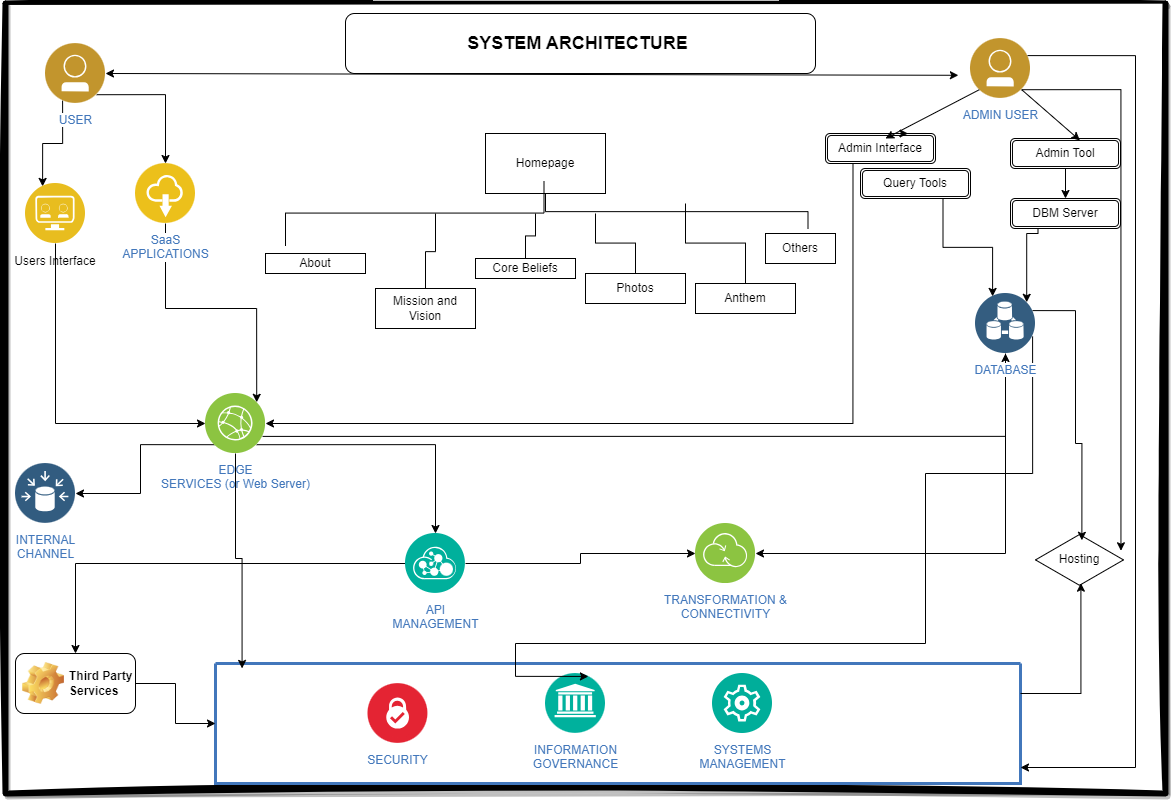

The diagram above was exported from draw.io. Its source (the exported page's mxGraphModel, read from the mxfile embedded in the PNG):
<mxGraphModel dx="1426" dy="559" grid="1" gridSize="10" guides="1" tooltips="1" connect="1" arrows="1" fold="1" page="1" pageScale="1" pageWidth="1169" pageHeight="827" background="none" math="0" shadow="0">
  <root>
    <mxCell id="0" />
    <mxCell id="1" parent="0" />
    <mxCell id="21" value="" style="swimlane;shadow=1;align=right;startSize=0;collapsible=0;noLabel=1;strokeWidth=6;swimlaneFillColor=default;rounded=0;sketch=1;curveFitting=1;jiggle=2;glass=0;swimlaneLine=1;perimeterSpacing=0;fillStyle=solid;fillColor=#FFCCFF;" parent="1" vertex="1">
      <mxGeometry x="30" y="10" width="1160" height="790" as="geometry" />
    </mxCell>
    <mxCell id="g9rk4pRjvkhZwwFY18-G-65" style="edgeStyle=orthogonalEdgeStyle;rounded=0;orthogonalLoop=1;jettySize=auto;html=1;exitX=0.25;exitY=1;exitDx=0;exitDy=0;entryX=0.25;entryY=0;entryDx=0;entryDy=0;" parent="21" source="2" target="g9rk4pRjvkhZwwFY18-G-64" edge="1">
      <mxGeometry relative="1" as="geometry" />
    </mxCell>
    <mxCell id="Qf7pHrkf_aUc_90-o4va-46" style="edgeStyle=orthogonalEdgeStyle;rounded=0;orthogonalLoop=1;jettySize=auto;html=1;exitX=1;exitY=1;exitDx=0;exitDy=0;entryX=0.5;entryY=0;entryDx=0;entryDy=0;" edge="1" parent="21" source="2" target="uXCkktAkhW_5EybbTfPL-46">
      <mxGeometry relative="1" as="geometry" />
    </mxCell>
    <mxCell id="2" value="&lt;div&gt;USER&lt;/div&gt;" style="aspect=fixed;perimeter=ellipsePerimeter;html=1;align=center;shadow=0;dashed=0;image;image=img/lib/ibm/users/user.svg;strokeColor=#FF0000;fillColor=#FFFF66;gradientColor=none;fontColor=#4277BB;labelBackgroundColor=#ffffff;fontSize=12;spacingTop=3;" parent="21" vertex="1">
      <mxGeometry x="40" y="40" width="60" height="60" as="geometry" />
    </mxCell>
    <mxCell id="s9JRgHeqZ7TJlTRfibQ7-60" style="edgeStyle=orthogonalEdgeStyle;rounded=0;orthogonalLoop=1;jettySize=auto;html=1;exitX=1;exitY=0.75;exitDx=0;exitDy=0;" parent="21" source="5" target="g9rk4pRjvkhZwwFY18-G-46" edge="1">
      <mxGeometry relative="1" as="geometry" />
    </mxCell>
    <mxCell id="xwwR4B4x80OTXL8FseHK-47" style="edgeStyle=orthogonalEdgeStyle;rounded=0;orthogonalLoop=1;jettySize=auto;html=1;exitX=0;exitY=1;exitDx=0;exitDy=0;entryX=1;entryY=0.5;entryDx=0;entryDy=0;" edge="1" parent="21" source="5" target="MBv4mYvgRXhWSfgSpY8I-46">
      <mxGeometry relative="1" as="geometry" />
    </mxCell>
    <mxCell id="hAuC-1yqjxJJIYboN9T5-39" style="edgeStyle=orthogonalEdgeStyle;rounded=0;orthogonalLoop=1;jettySize=auto;html=1;exitX=1;exitY=1;exitDx=0;exitDy=0;" edge="1" parent="21" source="5" target="TuY9Y-4DBk1r7uwhr7Mq-39">
      <mxGeometry relative="1" as="geometry" />
    </mxCell>
    <mxCell id="5" value="EDGE&lt;div&gt;SERVICES (or Web Server)&lt;/div&gt;" style="aspect=fixed;perimeter=ellipsePerimeter;html=1;align=center;shadow=0;dashed=0;image;image=img/lib/ibm/infrastructure/edge_services.svg;strokeColor=#FF0000;fillColor=#FFFF66;gradientColor=none;fontColor=#4277BB;labelBackgroundColor=#ffffff;spacingTop=3;" parent="21" vertex="1">
      <mxGeometry x="200" y="390" width="60" height="60" as="geometry" />
    </mxCell>
    <mxCell id="39" value="" style="swimlane;shadow=0;labelBackgroundColor=#007FFF;strokeColor=#4277BB;fillColor=none;gradientColor=none;fontColor=#000000;align=right;collapsible=0;startSize=0;strokeWidth=3;" parent="21" vertex="1">
      <mxGeometry x="210" y="660" width="805" height="120" as="geometry" />
    </mxCell>
    <mxCell id="18" value="SECURITY" style="aspect=fixed;perimeter=ellipsePerimeter;html=1;align=center;shadow=0;dashed=0;image;image=img/lib/ibm/blockchain/certificate_authority.svg;strokeColor=#FF0000;fillColor=#FFFF66;gradientColor=none;fontColor=#4277BB;labelBackgroundColor=#ffffff;spacingTop=3;" parent="39" vertex="1">
      <mxGeometry x="152.5" y="20" width="60" height="60" as="geometry" />
    </mxCell>
    <mxCell id="19" value="INFORMATION&lt;div&gt;GOVERNANCE&lt;/div&gt;" style="aspect=fixed;perimeter=ellipsePerimeter;html=1;align=center;shadow=0;dashed=0;image;image=img/lib/ibm/management/information_governance.svg;strokeColor=#FF0000;fillColor=#FFFF66;gradientColor=none;fontColor=#4277BB;labelBackgroundColor=#ffffff;spacingTop=3;" parent="39" vertex="1">
      <mxGeometry x="330" y="10" width="60" height="60" as="geometry" />
    </mxCell>
    <mxCell id="20" value="SYSTEMS&lt;div&gt;MANAGEMENT&lt;/div&gt;" style="aspect=fixed;perimeter=ellipsePerimeter;html=1;align=center;shadow=0;dashed=0;image;image=img/lib/ibm/management/cluster_management.svg;strokeColor=#FF0000;fillColor=#FFFF66;gradientColor=none;fontColor=#4277BB;labelBackgroundColor=#ffffff;spacingTop=3;" parent="39" vertex="1">
      <mxGeometry x="497" y="10" width="60" height="60" as="geometry" />
    </mxCell>
    <mxCell id="pGAm9JAuRE2nTslB2Ywk-87" value="&lt;div&gt;ADMIN USER&lt;/div&gt;" style="aspect=fixed;perimeter=ellipsePerimeter;html=1;align=center;shadow=0;dashed=0;image;image=img/lib/ibm/users/user.svg;strokeColor=#FF0000;fillColor=#FFFF66;gradientColor=none;fontColor=#4277BB;labelBackgroundColor=#ffffff;fontSize=12;spacingTop=3;" parent="21" vertex="1">
      <mxGeometry x="965" y="35" width="60" height="60" as="geometry" />
    </mxCell>
    <mxCell id="U33XGXgxMeA-RZlRGlBU-40" style="edgeStyle=orthogonalEdgeStyle;rounded=0;orthogonalLoop=1;jettySize=auto;html=1;exitX=1;exitY=0.75;exitDx=0;exitDy=0;entryX=0.75;entryY=0;entryDx=0;entryDy=0;" edge="1" parent="21" source="g9rk4pRjvkhZwwFY18-G-46" target="19">
      <mxGeometry relative="1" as="geometry">
        <Array as="points">
          <mxPoint x="1027" y="470" />
          <mxPoint x="920" y="470" />
          <mxPoint x="920" y="640" />
          <mxPoint x="510" y="640" />
          <mxPoint x="510" y="673" />
        </Array>
      </mxGeometry>
    </mxCell>
    <mxCell id="V4JU1SM0SZxTu6j4bxRF-41" style="edgeStyle=orthogonalEdgeStyle;rounded=0;orthogonalLoop=1;jettySize=auto;html=1;exitX=0.5;exitY=1;exitDx=0;exitDy=0;entryX=1;entryY=0.5;entryDx=0;entryDy=0;" edge="1" parent="21" source="g9rk4pRjvkhZwwFY18-G-46" target="V4JU1SM0SZxTu6j4bxRF-39">
      <mxGeometry relative="1" as="geometry" />
    </mxCell>
    <mxCell id="g9rk4pRjvkhZwwFY18-G-46" value="DATABASE" style="aspect=fixed;perimeter=ellipsePerimeter;html=1;align=center;shadow=0;dashed=0;image;image=img/lib/ibm/data/device_registry.svg;strokeColor=#FF0000;fillColor=#FFFF66;gradientColor=none;fontColor=#4277BB;labelBackgroundColor=#ffffff;spacingTop=3;" parent="21" vertex="1">
      <mxGeometry x="970" y="290" width="60" height="60" as="geometry" />
    </mxCell>
    <mxCell id="s9JRgHeqZ7TJlTRfibQ7-59" style="edgeStyle=orthogonalEdgeStyle;rounded=0;orthogonalLoop=1;jettySize=auto;html=1;exitX=0.25;exitY=1;exitDx=0;exitDy=0;entryX=1;entryY=0.5;entryDx=0;entryDy=0;" parent="21" source="g9rk4pRjvkhZwwFY18-G-47" target="5" edge="1">
      <mxGeometry relative="1" as="geometry" />
    </mxCell>
    <mxCell id="g9rk4pRjvkhZwwFY18-G-47" value="Admin Interface" style="shape=ext;double=1;rounded=1;whiteSpace=wrap;html=1;" parent="21" vertex="1">
      <mxGeometry x="820" y="130" width="110" height="30" as="geometry" />
    </mxCell>
    <mxCell id="g9rk4pRjvkhZwwFY18-G-49" value="Admin Tool" style="shape=ext;double=1;rounded=1;whiteSpace=wrap;html=1;" parent="21" vertex="1">
      <mxGeometry x="1005" y="135" width="110" height="30" as="geometry" />
    </mxCell>
    <mxCell id="g9rk4pRjvkhZwwFY18-G-51" value="DBM Server" style="shape=ext;double=1;rounded=1;whiteSpace=wrap;html=1;" parent="21" vertex="1">
      <mxGeometry x="1005" y="195" width="110" height="30" as="geometry" />
    </mxCell>
    <mxCell id="g9rk4pRjvkhZwwFY18-G-52" value="Query Tools" style="shape=ext;double=1;rounded=1;whiteSpace=wrap;html=1;" parent="21" vertex="1">
      <mxGeometry x="855" y="165" width="110" height="30" as="geometry" />
    </mxCell>
    <mxCell id="g9rk4pRjvkhZwwFY18-G-54" value="" style="html=1;labelBackgroundColor=#ffffff;endArrow=classic;endFill=1;endSize=6;jettySize=auto;orthogonalLoop=1;strokeWidth=1;fontSize=14;rounded=0;entryX=0.5;entryY=0;entryDx=0;entryDy=0;exitX=0;exitY=1;exitDx=0;exitDy=0;" parent="21" source="pGAm9JAuRE2nTslB2Ywk-87" edge="1">
      <mxGeometry width="60" height="60" relative="1" as="geometry">
        <mxPoint x="945" y="75" as="sourcePoint" />
        <mxPoint x="880" y="135" as="targetPoint" />
        <Array as="points" />
      </mxGeometry>
    </mxCell>
    <mxCell id="g9rk4pRjvkhZwwFY18-G-55" value="" style="html=1;labelBackgroundColor=#ffffff;endArrow=classic;endFill=1;endSize=6;jettySize=auto;orthogonalLoop=1;strokeWidth=1;fontSize=14;rounded=0;entryX=0.631;entryY=0.063;entryDx=0;entryDy=0;entryPerimeter=0;exitX=1;exitY=1;exitDx=0;exitDy=0;" parent="21" source="pGAm9JAuRE2nTslB2Ywk-87" target="g9rk4pRjvkhZwwFY18-G-49" edge="1">
      <mxGeometry width="60" height="60" relative="1" as="geometry">
        <mxPoint x="955" y="85" as="sourcePoint" />
        <mxPoint x="875" y="145" as="targetPoint" />
        <Array as="points" />
      </mxGeometry>
    </mxCell>
    <mxCell id="g9rk4pRjvkhZwwFY18-G-57" value="" style="html=1;labelBackgroundColor=#ffffff;endArrow=classic;endFill=1;endSize=6;jettySize=auto;orthogonalLoop=1;strokeWidth=1;fontSize=14;rounded=0;entryX=0.5;entryY=0;entryDx=0;entryDy=0;exitX=0.5;exitY=1;exitDx=0;exitDy=0;" parent="21" source="g9rk4pRjvkhZwwFY18-G-49" target="g9rk4pRjvkhZwwFY18-G-51" edge="1">
      <mxGeometry width="60" height="60" relative="1" as="geometry">
        <mxPoint x="975" y="125" as="sourcePoint" />
        <mxPoint x="895" y="185" as="targetPoint" />
      </mxGeometry>
    </mxCell>
    <mxCell id="g9rk4pRjvkhZwwFY18-G-58" value="" style="edgeStyle=elbowEdgeStyle;rounded=0;elbow=vertical;html=1;labelBackgroundColor=#ffffff;endArrow=classic;endFill=1;endSize=6;jettySize=auto;orthogonalLoop=1;strokeWidth=1;fontSize=14;entryX=0.25;entryY=0;entryDx=0;entryDy=0;exitX=0.75;exitY=1;exitDx=0;exitDy=0;" parent="21" source="g9rk4pRjvkhZwwFY18-G-52" target="g9rk4pRjvkhZwwFY18-G-46" edge="1">
      <mxGeometry width="60" height="60" relative="1" as="geometry">
        <mxPoint x="810" y="310" as="sourcePoint" />
        <mxPoint x="870" y="250" as="targetPoint" />
      </mxGeometry>
    </mxCell>
    <mxCell id="g9rk4pRjvkhZwwFY18-G-59" value="" style="edgeStyle=elbowEdgeStyle;rounded=0;elbow=vertical;html=1;labelBackgroundColor=#ffffff;endArrow=classic;endFill=1;endSize=6;jettySize=auto;orthogonalLoop=1;strokeWidth=1;fontSize=14;entryX=1;entryY=0;entryDx=0;entryDy=0;exitX=0.25;exitY=1;exitDx=0;exitDy=0;" parent="21" source="g9rk4pRjvkhZwwFY18-G-51" target="g9rk4pRjvkhZwwFY18-G-46" edge="1">
      <mxGeometry width="60" height="60" relative="1" as="geometry">
        <mxPoint x="823" y="200" as="sourcePoint" />
        <mxPoint x="887" y="313" as="targetPoint" />
        <Array as="points">
          <mxPoint x="980" y="230" />
        </Array>
      </mxGeometry>
    </mxCell>
    <mxCell id="g9rk4pRjvkhZwwFY18-G-61" value="" style="html=1;labelBackgroundColor=#ffffff;startArrow=classic;startFill=1;startSize=6;endArrow=classic;endFill=1;endSize=6;jettySize=auto;orthogonalLoop=1;strokeWidth=1;fontSize=14;rounded=0;exitX=1;exitY=0.5;exitDx=0;exitDy=0;entryX=-0.202;entryY=0.613;entryDx=0;entryDy=0;entryPerimeter=0;" parent="21" source="2" target="pGAm9JAuRE2nTslB2Ywk-87" edge="1">
      <mxGeometry width="60" height="60" relative="1" as="geometry">
        <mxPoint x="90" y="60" as="sourcePoint" />
        <mxPoint x="840" y="70" as="targetPoint" />
        <Array as="points" />
      </mxGeometry>
    </mxCell>
    <mxCell id="xwwR4B4x80OTXL8FseHK-46" style="edgeStyle=orthogonalEdgeStyle;rounded=0;orthogonalLoop=1;jettySize=auto;html=1;exitX=0.5;exitY=1;exitDx=0;exitDy=0;entryX=0;entryY=0.5;entryDx=0;entryDy=0;" edge="1" parent="21" source="g9rk4pRjvkhZwwFY18-G-64" target="5">
      <mxGeometry relative="1" as="geometry" />
    </mxCell>
    <mxCell id="g9rk4pRjvkhZwwFY18-G-64" value="" style="image;aspect=fixed;perimeter=ellipsePerimeter;html=1;align=center;shadow=0;dashed=0;fontColor=#4277BB;labelBackgroundColor=default;fontSize=12;spacingTop=3;image=img/lib/ibm/applications/api_developer_portal.svg;" parent="21" vertex="1">
      <mxGeometry x="20" y="180" width="60" height="60" as="geometry" />
    </mxCell>
    <UserObject label="Users Interface" placeholders="1" name="Variable" id="s9JRgHeqZ7TJlTRfibQ7-46">
      <mxCell style="text;html=1;strokeColor=none;fillColor=none;align=center;verticalAlign=middle;whiteSpace=wrap;overflow=hidden;" parent="21" vertex="1">
        <mxGeometry x="-5" y="245" width="110" height="25" as="geometry" />
      </mxCell>
    </UserObject>
    <mxCell id="Thy2e7sF6wkxVLYsy-AS-66" value="Mission and Vision" style="whiteSpace=wrap;html=1;align=center;verticalAlign=middle;treeFolding=1;treeMoving=1;newEdgeStyle={&quot;edgeStyle&quot;:&quot;elbowEdgeStyle&quot;,&quot;startArrow&quot;:&quot;none&quot;,&quot;endArrow&quot;:&quot;none&quot;};" vertex="1" parent="21">
      <mxGeometry x="370" y="285" width="100" height="40" as="geometry" />
    </mxCell>
    <mxCell id="Thy2e7sF6wkxVLYsy-AS-67" value="" style="edgeStyle=elbowEdgeStyle;elbow=vertical;sourcePerimeterSpacing=0;targetPerimeterSpacing=0;startArrow=none;endArrow=none;rounded=0;curved=0;" edge="1" target="Thy2e7sF6wkxVLYsy-AS-66" parent="21">
      <mxGeometry relative="1" as="geometry">
        <mxPoint x="430" y="210" as="sourcePoint" />
      </mxGeometry>
    </mxCell>
    <mxCell id="Thy2e7sF6wkxVLYsy-AS-65" value="Anthem" style="whiteSpace=wrap;html=1;align=center;verticalAlign=middle;treeFolding=1;treeMoving=1;newEdgeStyle={&quot;edgeStyle&quot;:&quot;elbowEdgeStyle&quot;,&quot;startArrow&quot;:&quot;none&quot;,&quot;endArrow&quot;:&quot;none&quot;};" vertex="1" parent="21">
      <mxGeometry x="690" y="280" width="100" height="30" as="geometry" />
    </mxCell>
    <mxCell id="Thy2e7sF6wkxVLYsy-AS-62" value="" style="edgeStyle=elbowEdgeStyle;elbow=vertical;sourcePerimeterSpacing=0;targetPerimeterSpacing=0;startArrow=none;endArrow=none;rounded=0;curved=0;" edge="1" parent="21" target="Thy2e7sF6wkxVLYsy-AS-65">
      <mxGeometry relative="1" as="geometry">
        <mxPoint x="680" y="200" as="sourcePoint" />
      </mxGeometry>
    </mxCell>
    <mxCell id="Thy2e7sF6wkxVLYsy-AS-70" value="Photos" style="whiteSpace=wrap;html=1;align=center;verticalAlign=middle;treeFolding=1;treeMoving=1;newEdgeStyle={&quot;edgeStyle&quot;:&quot;elbowEdgeStyle&quot;,&quot;startArrow&quot;:&quot;none&quot;,&quot;endArrow&quot;:&quot;none&quot;};" vertex="1" parent="21">
      <mxGeometry x="580" y="270" width="100" height="30" as="geometry" />
    </mxCell>
    <mxCell id="Thy2e7sF6wkxVLYsy-AS-74" value="" style="edgeStyle=elbowEdgeStyle;rounded=0;orthogonalLoop=1;jettySize=auto;html=1;elbow=vertical;startArrow=none;endArrow=none;exitX=0.5;exitY=1;exitDx=0;exitDy=0;" edge="1" source="Thy2e7sF6wkxVLYsy-AS-63" parent="21">
      <mxGeometry relative="1" as="geometry">
        <mxPoint x="527.5" y="190" as="sourcePoint" />
        <mxPoint x="802.5" y="225" as="targetPoint" />
      </mxGeometry>
    </mxCell>
    <UserObject label="Others" treeRoot="1" id="Thy2e7sF6wkxVLYsy-AS-75">
      <mxCell style="whiteSpace=wrap;html=1;align=center;treeFolding=1;treeMoving=1;newEdgeStyle={&quot;edgeStyle&quot;:&quot;elbowEdgeStyle&quot;,&quot;startArrow&quot;:&quot;none&quot;,&quot;endArrow&quot;:&quot;none&quot;};" vertex="1" parent="21">
        <mxGeometry x="760" y="230" width="70" height="30" as="geometry" />
      </mxCell>
    </UserObject>
    <mxCell id="Thy2e7sF6wkxVLYsy-AS-68" value="Core Beliefs" style="whiteSpace=wrap;html=1;align=center;verticalAlign=middle;treeFolding=1;treeMoving=1;newEdgeStyle={&quot;edgeStyle&quot;:&quot;elbowEdgeStyle&quot;,&quot;startArrow&quot;:&quot;none&quot;,&quot;endArrow&quot;:&quot;none&quot;};" vertex="1" parent="21">
      <mxGeometry x="470" y="255" width="100" height="20" as="geometry" />
    </mxCell>
    <mxCell id="Thy2e7sF6wkxVLYsy-AS-69" value="" style="edgeStyle=elbowEdgeStyle;elbow=vertical;sourcePerimeterSpacing=0;targetPerimeterSpacing=0;startArrow=none;endArrow=none;rounded=0;curved=0;" edge="1" target="Thy2e7sF6wkxVLYsy-AS-68" parent="21">
      <mxGeometry relative="1" as="geometry">
        <mxPoint x="530" y="210" as="sourcePoint" />
      </mxGeometry>
    </mxCell>
    <mxCell id="Thy2e7sF6wkxVLYsy-AS-71" value="" style="edgeStyle=elbowEdgeStyle;elbow=vertical;sourcePerimeterSpacing=0;targetPerimeterSpacing=0;startArrow=none;endArrow=none;rounded=0;curved=0;" edge="1" target="Thy2e7sF6wkxVLYsy-AS-70" parent="21">
      <mxGeometry relative="1" as="geometry">
        <mxPoint x="590" y="210" as="sourcePoint" />
      </mxGeometry>
    </mxCell>
    <UserObject label="Homepage" treeRoot="1" id="Thy2e7sF6wkxVLYsy-AS-63">
      <mxCell style="whiteSpace=wrap;html=1;align=center;treeFolding=1;treeMoving=1;newEdgeStyle={&quot;edgeStyle&quot;:&quot;elbowEdgeStyle&quot;,&quot;startArrow&quot;:&quot;none&quot;,&quot;endArrow&quot;:&quot;none&quot;};" vertex="1" parent="21">
        <mxGeometry x="480" y="130" width="120" height="60" as="geometry" />
      </mxCell>
    </UserObject>
    <mxCell id="MBv4mYvgRXhWSfgSpY8I-46" value="INTERNAL&lt;div&gt;CHANNEL&lt;/div&gt;" style="aspect=fixed;perimeter=ellipsePerimeter;html=1;align=center;shadow=0;dashed=0;image;image=img/lib/ibm/data/data_sources.svg;strokeColor=#FF0000;fillColor=#FFFF66;gradientColor=none;fontColor=#4277BB;labelBackgroundColor=#ffffff;spacingTop=3;" vertex="1" parent="21">
      <mxGeometry x="10" y="460" width="60" height="60" as="geometry" />
    </mxCell>
    <mxCell id="a2hznl6jfnH-VH2X1CnK-46" style="edgeStyle=orthogonalEdgeStyle;rounded=0;orthogonalLoop=1;jettySize=auto;html=1;exitX=0.5;exitY=1;exitDx=0;exitDy=0;entryX=1;entryY=0;entryDx=0;entryDy=0;" edge="1" parent="21" source="uXCkktAkhW_5EybbTfPL-46" target="5">
      <mxGeometry relative="1" as="geometry" />
    </mxCell>
    <mxCell id="uXCkktAkhW_5EybbTfPL-46" value="SaaS&lt;div&gt;APPLICATIONS&lt;/div&gt;" style="aspect=fixed;perimeter=ellipsePerimeter;html=1;align=center;shadow=0;dashed=0;image;image=img/lib/ibm/applications/saas_applications.svg;strokeColor=#FF0000;fillColor=#FFFF66;gradientColor=none;fontColor=#4277BB;labelBackgroundColor=#ffffff;spacingTop=3;" vertex="1" parent="21">
      <mxGeometry x="130" y="160" width="60" height="60" as="geometry" />
    </mxCell>
    <mxCell id="uXCkktAkhW_5EybbTfPL-47" value="" style="edgeStyle=elbowEdgeStyle;elbow=vertical;sourcePerimeterSpacing=0;targetPerimeterSpacing=0;startArrow=none;endArrow=none;rounded=0;curved=0;entryX=0.25;entryY=0;entryDx=0;entryDy=0;" edge="1" parent="21">
      <mxGeometry relative="1" as="geometry">
        <mxPoint x="538.5" y="177.5" as="sourcePoint" />
        <mxPoint x="279.9999999999998" y="242.5" as="targetPoint" />
      </mxGeometry>
    </mxCell>
    <mxCell id="Thy2e7sF6wkxVLYsy-AS-64" value="About" style="whiteSpace=wrap;html=1;align=center;verticalAlign=middle;treeFolding=1;treeMoving=1;newEdgeStyle={&quot;edgeStyle&quot;:&quot;elbowEdgeStyle&quot;,&quot;startArrow&quot;:&quot;none&quot;,&quot;endArrow&quot;:&quot;none&quot;};" vertex="1" parent="21">
      <mxGeometry x="260" y="250" width="100" height="20" as="geometry" />
    </mxCell>
    <mxCell id="uXCkktAkhW_5EybbTfPL-48" style="edgeStyle=orthogonalEdgeStyle;rounded=0;orthogonalLoop=1;jettySize=auto;html=1;exitX=0.5;exitY=0;exitDx=0;exitDy=0;entryX=0.75;entryY=0;entryDx=0;entryDy=0;" edge="1" parent="21" source="g9rk4pRjvkhZwwFY18-G-47" target="g9rk4pRjvkhZwwFY18-G-47">
      <mxGeometry relative="1" as="geometry" />
    </mxCell>
    <mxCell id="OPpRKJgIhGKNEXi6JG1U-39" style="edgeStyle=orthogonalEdgeStyle;rounded=0;orthogonalLoop=1;jettySize=auto;html=1;exitX=0.5;exitY=1;exitDx=0;exitDy=0;entryX=0.033;entryY=0.041;entryDx=0;entryDy=0;entryPerimeter=0;" edge="1" parent="21" source="5" target="39">
      <mxGeometry relative="1" as="geometry" />
    </mxCell>
    <mxCell id="V4JU1SM0SZxTu6j4bxRF-40" style="edgeStyle=orthogonalEdgeStyle;rounded=0;orthogonalLoop=1;jettySize=auto;html=1;exitX=1;exitY=0.5;exitDx=0;exitDy=0;entryX=0;entryY=0.5;entryDx=0;entryDy=0;" edge="1" parent="21" source="TuY9Y-4DBk1r7uwhr7Mq-39" target="V4JU1SM0SZxTu6j4bxRF-39">
      <mxGeometry relative="1" as="geometry" />
    </mxCell>
    <mxCell id="eau8dS9n4jSGgwNuoOpY-39" style="edgeStyle=orthogonalEdgeStyle;rounded=0;orthogonalLoop=1;jettySize=auto;html=1;exitX=0;exitY=0.5;exitDx=0;exitDy=0;entryX=0.5;entryY=0;entryDx=0;entryDy=0;" edge="1" parent="21" source="TuY9Y-4DBk1r7uwhr7Mq-39" target="QrfTz_JuLJ0dj5oemGAK-40">
      <mxGeometry relative="1" as="geometry" />
    </mxCell>
    <mxCell id="TuY9Y-4DBk1r7uwhr7Mq-39" value="API&lt;div&gt;MANAGEMENT&lt;/div&gt;" style="aspect=fixed;perimeter=ellipsePerimeter;html=1;align=center;shadow=0;dashed=0;image;image=img/lib/ibm/management/api_management.svg;strokeColor=#FF0000;fillColor=#FFFF66;gradientColor=none;fontColor=#4277BB;labelBackgroundColor=#ffffff;spacingTop=3;" vertex="1" parent="21">
      <mxGeometry x="400" y="530" width="60" height="60" as="geometry" />
    </mxCell>
    <mxCell id="V4JU1SM0SZxTu6j4bxRF-39" value="TRANSFORMATION &amp;amp;&lt;div&gt;CONNECTIVITY&lt;/div&gt;" style="aspect=fixed;perimeter=ellipsePerimeter;html=1;align=center;shadow=0;dashed=0;image;image=img/lib/ibm/infrastructure/transformation_connectivity.svg;strokeColor=#FF0000;fillColor=#FFFF66;gradientColor=none;fontColor=#4277BB;labelBackgroundColor=#ffffff;spacingTop=3;" vertex="1" parent="21">
      <mxGeometry x="690" y="520" width="60" height="60" as="geometry" />
    </mxCell>
    <mxCell id="QrfTz_JuLJ0dj5oemGAK-39" style="edgeStyle=orthogonalEdgeStyle;rounded=0;orthogonalLoop=1;jettySize=auto;html=1;exitX=1;exitY=0.25;exitDx=0;exitDy=0;" edge="1" parent="21" source="pGAm9JAuRE2nTslB2Ywk-87" target="39">
      <mxGeometry relative="1" as="geometry">
        <Array as="points">
          <mxPoint x="1130" y="52" />
          <mxPoint x="1130" y="764" />
        </Array>
      </mxGeometry>
    </mxCell>
    <mxCell id="QrfTz_JuLJ0dj5oemGAK-41" style="edgeStyle=orthogonalEdgeStyle;rounded=0;orthogonalLoop=1;jettySize=auto;html=1;exitX=1;exitY=0.5;exitDx=0;exitDy=0;" edge="1" parent="21" source="QrfTz_JuLJ0dj5oemGAK-40" target="39">
      <mxGeometry relative="1" as="geometry" />
    </mxCell>
    <mxCell id="QrfTz_JuLJ0dj5oemGAK-40" value="Third Party Services" style="label;whiteSpace=wrap;html=1;image=img/clipart/Gear_128x128.png" vertex="1" parent="21">
      <mxGeometry x="10" y="650" width="120" height="60" as="geometry" />
    </mxCell>
    <mxCell id="n2Dz1pl0l20tipUBaGxH-39" value="&lt;b&gt;&lt;font style=&quot;font-size: 18px;&quot;&gt;SYSTEM ARCHITECTURE&amp;nbsp;&lt;/font&gt;&lt;/b&gt;" style="rounded=1;whiteSpace=wrap;html=1;" vertex="1" parent="21">
      <mxGeometry x="340" y="10" width="470" height="60" as="geometry" />
    </mxCell>
    <mxCell id="n2Dz1pl0l20tipUBaGxH-40" value="Hosting" style="html=1;whiteSpace=wrap;aspect=fixed;shape=isoRectangle;" vertex="1" parent="21">
      <mxGeometry x="1030" y="530" width="88" height="52.8" as="geometry" />
    </mxCell>
    <mxCell id="n2Dz1pl0l20tipUBaGxH-41" style="edgeStyle=orthogonalEdgeStyle;rounded=0;orthogonalLoop=1;jettySize=auto;html=1;exitX=1;exitY=0.25;exitDx=0;exitDy=0;entryX=0.527;entryY=0.129;entryDx=0;entryDy=0;entryPerimeter=0;" edge="1" parent="21" source="g9rk4pRjvkhZwwFY18-G-46" target="n2Dz1pl0l20tipUBaGxH-40">
      <mxGeometry relative="1" as="geometry">
        <Array as="points">
          <mxPoint x="1070" y="307" />
          <mxPoint x="1070" y="440" />
          <mxPoint x="1076" y="440" />
        </Array>
      </mxGeometry>
    </mxCell>
    <mxCell id="n2Dz1pl0l20tipUBaGxH-42" style="edgeStyle=orthogonalEdgeStyle;rounded=0;orthogonalLoop=1;jettySize=auto;html=1;exitX=1;exitY=0.25;exitDx=0;exitDy=0;entryX=0.516;entryY=0.941;entryDx=0;entryDy=0;entryPerimeter=0;" edge="1" parent="21" source="39" target="n2Dz1pl0l20tipUBaGxH-40">
      <mxGeometry relative="1" as="geometry" />
    </mxCell>
    <mxCell id="n2Dz1pl0l20tipUBaGxH-43" style="edgeStyle=orthogonalEdgeStyle;rounded=0;orthogonalLoop=1;jettySize=auto;html=1;exitX=1;exitY=1;exitDx=0;exitDy=0;entryX=0.971;entryY=0.327;entryDx=0;entryDy=0;entryPerimeter=0;" edge="1" parent="21" source="pGAm9JAuRE2nTslB2Ywk-87" target="n2Dz1pl0l20tipUBaGxH-40">
      <mxGeometry relative="1" as="geometry" />
    </mxCell>
  </root>
</mxGraphModel>